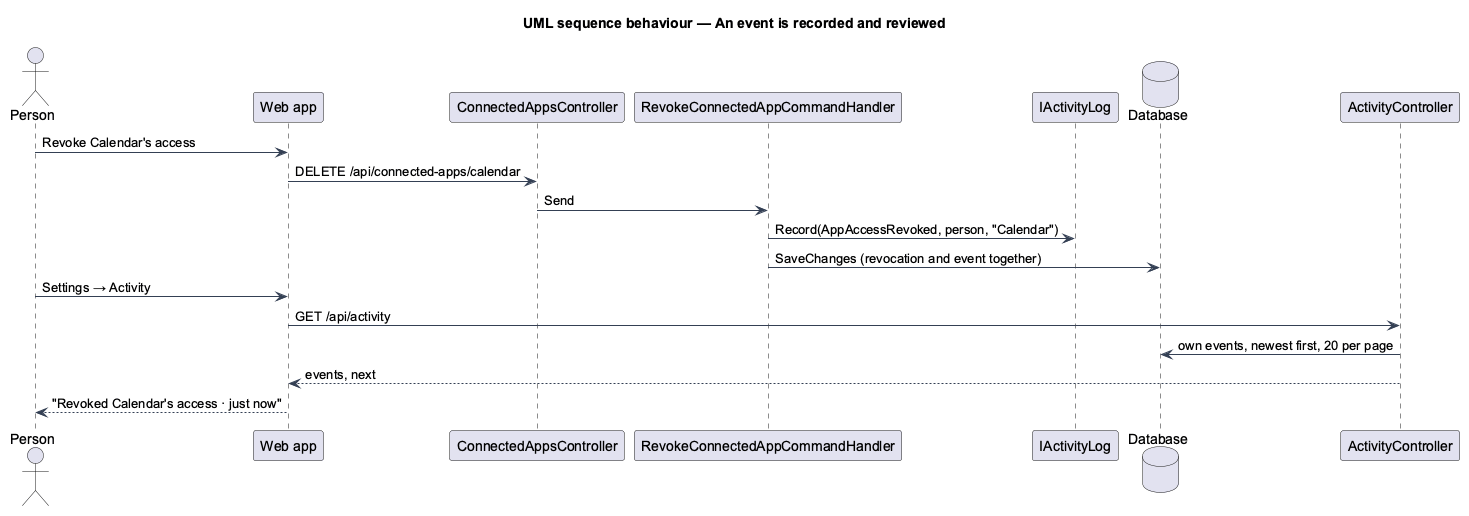

The diagram above was rendered by PlantUML. Its source (embedded in the PNG):
@startuml
title UML sequence behaviour — An event is recorded and reviewed
skinparam backgroundColor #FFFFFF
skinparam shadowing false
skinparam defaultFontName Arial
skinparam ArrowColor #344054
actor "Person" as person
participant "Web app" as web
participant "ConnectedAppsController" as revoke
participant "RevokeConnectedAppCommandHandler" as handler
participant "IActivityLog" as log
database "Database" as db
participant "ActivityController" as act
person -> web : Revoke Calendar's access
web -> revoke : DELETE /api/connected-apps/calendar
revoke -> handler : Send
handler -> log : Record(AppAccessRevoked, person, "Calendar")
handler -> db : SaveChanges (revocation and event together)
person -> web : Settings → Activity
web -> act : GET /api/activity
act -> db : own events, newest first, 20 per page
act --> web : events, next
web --> person : "Revoked Calendar's access · just now"
@enduml